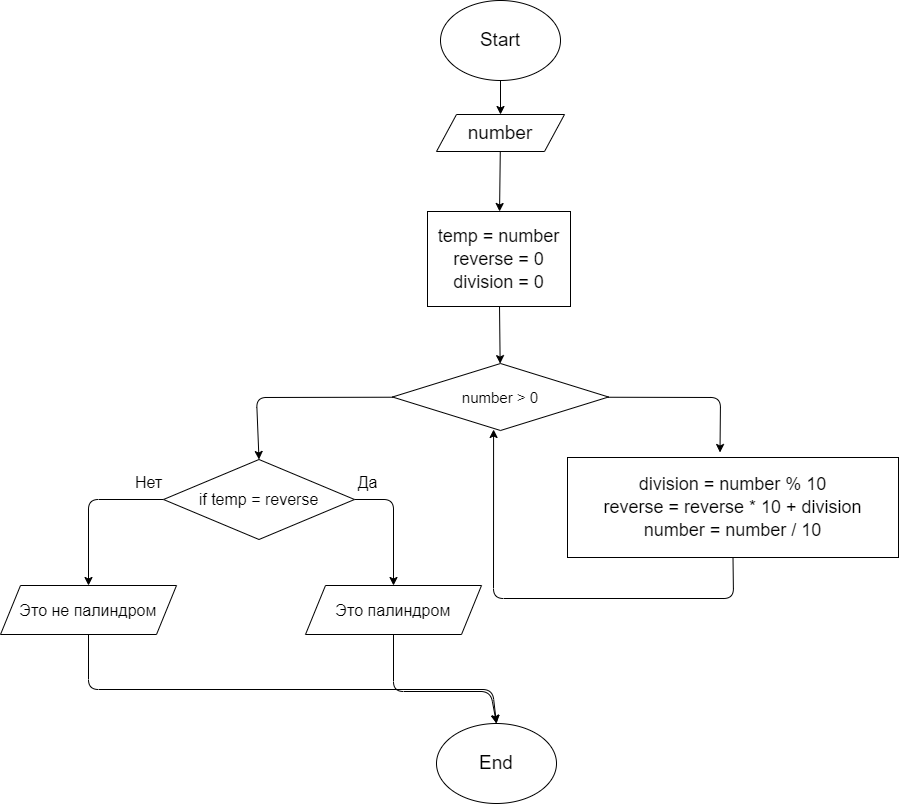

The diagram above was exported from draw.io. Its source (the exported page's mxGraphModel, read from the mxfile embedded in the PNG):
<mxGraphModel dx="1372" dy="828" grid="0" gridSize="10" guides="1" tooltips="1" connect="1" arrows="1" fold="1" page="0" pageScale="1" pageWidth="827" pageHeight="1169" math="0" shadow="0">
  <root>
    <mxCell id="0" />
    <mxCell id="1" parent="0" />
    <mxCell id="22" value="" style="edgeStyle=none;html=1;" parent="1" source="2" target="20" edge="1">
      <mxGeometry relative="1" as="geometry" />
    </mxCell>
    <mxCell id="2" value="&lt;font style=&quot;font-size: 19px&quot;&gt;Start&lt;/font&gt;" style="ellipse;whiteSpace=wrap;html=1;" parent="1" vertex="1">
      <mxGeometry x="261" y="-117" width="120" height="80" as="geometry" />
    </mxCell>
    <mxCell id="31" value="" style="edgeStyle=none;html=1;" parent="1" source="9" target="30" edge="1">
      <mxGeometry relative="1" as="geometry" />
    </mxCell>
    <mxCell id="9" value="&lt;font style=&quot;font-size: 18px&quot;&gt;temp = number&lt;br&gt;reverse = 0&lt;br&gt;division = 0&lt;br&gt;&lt;/font&gt;" style="rounded=0;whiteSpace=wrap;html=1;fontSize=19;" parent="1" vertex="1">
      <mxGeometry x="248" y="94" width="143" height="95" as="geometry" />
    </mxCell>
    <mxCell id="16" value="&lt;font style=&quot;font-size: 19px&quot;&gt;End&lt;/font&gt;" style="ellipse;whiteSpace=wrap;html=1;" parent="1" vertex="1">
      <mxGeometry x="257" y="606" width="120" height="80" as="geometry" />
    </mxCell>
    <mxCell id="29" value="" style="edgeStyle=none;html=1;" parent="1" source="20" target="9" edge="1">
      <mxGeometry relative="1" as="geometry" />
    </mxCell>
    <mxCell id="20" value="&lt;span style=&quot;font-size: 19px&quot;&gt;number&lt;/span&gt;" style="shape=parallelogram;perimeter=parallelogramPerimeter;whiteSpace=wrap;html=1;fixedSize=1;" parent="1" vertex="1">
      <mxGeometry x="257" y="-3" width="128" height="37" as="geometry" />
    </mxCell>
    <mxCell id="36" value="" style="edgeStyle=none;html=1;entryX=0.5;entryY=0;entryDx=0;entryDy=0;" parent="1" source="30" edge="1">
      <mxGeometry relative="1" as="geometry">
        <mxPoint x="540.5" y="335" as="targetPoint" />
        <Array as="points">
          <mxPoint x="541" y="280" />
        </Array>
      </mxGeometry>
    </mxCell>
    <mxCell id="73" value="" style="edgeStyle=none;html=1;entryX=0.5;entryY=0;entryDx=0;entryDy=0;" edge="1" parent="1" source="30" target="71">
      <mxGeometry relative="1" as="geometry">
        <mxPoint x="25" y="279.5" as="targetPoint" />
        <Array as="points">
          <mxPoint x="77" y="280" />
        </Array>
      </mxGeometry>
    </mxCell>
    <mxCell id="30" value="&lt;font style=&quot;font-size: 15px&quot;&gt;number &amp;gt; 0&lt;/font&gt;" style="rhombus;whiteSpace=wrap;html=1;" parent="1" vertex="1">
      <mxGeometry x="213" y="246" width="216" height="67" as="geometry" />
    </mxCell>
    <mxCell id="70" value="" style="edgeStyle=none;html=1;entryX=0.468;entryY=0.985;entryDx=0;entryDy=0;entryPerimeter=0;exitX=0.5;exitY=1;exitDx=0;exitDy=0;" parent="1" source="61" target="30" edge="1">
      <mxGeometry relative="1" as="geometry">
        <mxPoint x="202.5" y="439.5" as="targetPoint" />
        <Array as="points">
          <mxPoint x="554" y="481" />
          <mxPoint x="314" y="481" />
        </Array>
      </mxGeometry>
    </mxCell>
    <mxCell id="61" value="&lt;font style=&quot;font-size: 18px&quot;&gt;division = number % 10&lt;br&gt;reverse = reverse * 10 + division&lt;br&gt;number = number / 10&lt;br&gt;&lt;/font&gt;" style="rounded=0;whiteSpace=wrap;html=1;fontSize=19;" parent="1" vertex="1">
      <mxGeometry x="388" y="340" width="331" height="100" as="geometry" />
    </mxCell>
    <mxCell id="81" value="" style="edgeStyle=none;html=1;fontSize=16;entryX=0.5;entryY=0;entryDx=0;entryDy=0;" edge="1" parent="1" source="71" target="78">
      <mxGeometry relative="1" as="geometry">
        <mxPoint x="-224" y="382" as="targetPoint" />
        <Array as="points">
          <mxPoint x="-91" y="382" />
        </Array>
      </mxGeometry>
    </mxCell>
    <mxCell id="83" value="" style="edgeStyle=none;html=1;fontSize=16;entryX=0.5;entryY=0;entryDx=0;entryDy=0;" edge="1" parent="1" source="71" target="77">
      <mxGeometry relative="1" as="geometry">
        <mxPoint x="359" y="382" as="targetPoint" />
        <Array as="points">
          <mxPoint x="214" y="382" />
        </Array>
      </mxGeometry>
    </mxCell>
    <mxCell id="71" value="&lt;font style=&quot;font-size: 16px&quot;&gt;if temp = reverse&lt;/font&gt;" style="rhombus;whiteSpace=wrap;html=1;" vertex="1" parent="1">
      <mxGeometry x="-16" y="342" width="191" height="80" as="geometry" />
    </mxCell>
    <mxCell id="74" value="Да" style="text;html=1;align=center;verticalAlign=middle;resizable=0;points=[];autosize=1;strokeColor=none;fillColor=none;fontSize=16;" vertex="1" parent="1">
      <mxGeometry x="173" y="353" width="30" height="23" as="geometry" />
    </mxCell>
    <mxCell id="75" value="Нет" style="text;html=1;align=center;verticalAlign=middle;resizable=0;points=[];autosize=1;strokeColor=none;fillColor=none;fontSize=16;" vertex="1" parent="1">
      <mxGeometry x="-50" y="353" width="37" height="23" as="geometry" />
    </mxCell>
    <mxCell id="86" value="" style="edgeStyle=none;html=1;fontSize=16;entryX=0.5;entryY=0;entryDx=0;entryDy=0;" edge="1" parent="1" source="77" target="16">
      <mxGeometry relative="1" as="geometry">
        <Array as="points">
          <mxPoint x="214" y="574" />
          <mxPoint x="311" y="574" />
        </Array>
      </mxGeometry>
    </mxCell>
    <mxCell id="77" value="Это палиндром" style="shape=parallelogram;perimeter=parallelogramPerimeter;whiteSpace=wrap;html=1;fixedSize=1;fontSize=16;" vertex="1" parent="1">
      <mxGeometry x="126" y="468" width="176" height="49" as="geometry" />
    </mxCell>
    <mxCell id="85" value="" style="edgeStyle=none;html=1;fontSize=16;entryX=0.5;entryY=0;entryDx=0;entryDy=0;" edge="1" parent="1" source="78" target="16">
      <mxGeometry relative="1" as="geometry">
        <mxPoint x="-91" y="621.5" as="targetPoint" />
        <Array as="points">
          <mxPoint x="-91" y="572" />
          <mxPoint x="313" y="572" />
        </Array>
      </mxGeometry>
    </mxCell>
    <mxCell id="78" value="Это не палиндром" style="shape=parallelogram;perimeter=parallelogramPerimeter;whiteSpace=wrap;html=1;fixedSize=1;fontSize=16;" vertex="1" parent="1">
      <mxGeometry x="-179" y="468" width="176" height="49" as="geometry" />
    </mxCell>
  </root>
</mxGraphModel>